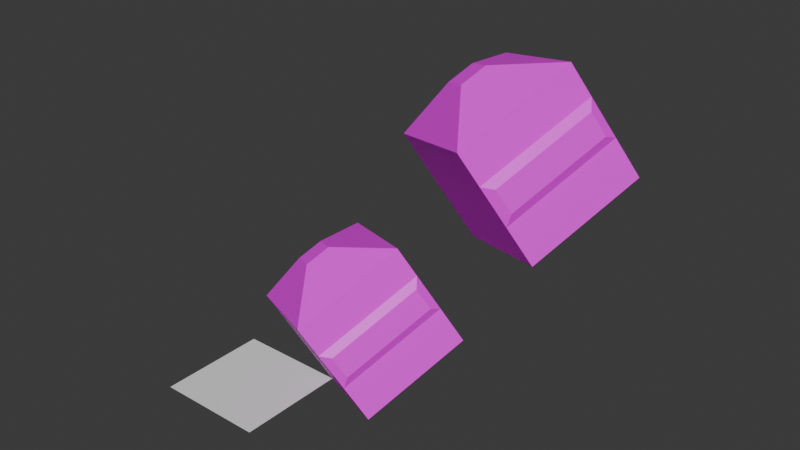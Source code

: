 # Source: GLD_scripting.blend  (saved by Blender 5.0.119; exported with 4.5.12 LTS)
import bpy
from mathutils import Matrix  # noqa: F401  (used for matrix-valued properties, if any)

bpy.ops.wm.read_factory_settings(use_empty=True)
scene = bpy.context.scene
scene.name = 'Scene'

# ---- collections
col_collection = bpy.data.collections.new('Collection'); scene.collection.children.link(col_collection)

# ---- images (referenced by path relative to the original .blend; pixels are not part of the script)
import os
ASSET_DIR = os.environ.get("B2B_ASSET_DIR", "")  # directory of the original .blend (textures are referenced by path, not embedded)
HERE = os.path.dirname(os.path.abspath(__file__))  # packed textures are extracted next to this script under _unpacked/

def load_image(name, relpath, width, height, colorspace="sRGB"):
    """Load a texture the original file referenced (path relative to the .blend, or extracted next to this script)."""
    p = next((c for c in (os.path.join(HERE, relpath), os.path.join(ASSET_DIR, relpath)) if relpath and os.path.exists(c)), "")
    if p:
        img = bpy.data.images.load(p, check_existing=True)
        img.name = name
    else:  # same state as the original file: an image datablock whose file is absent (Cycles renders it pink)
        img = bpy.data.images.new(name, width, height)
        img.source = "FILE"
        img.filepath = "//" + (relpath or name)
    img.colorspace_settings.name = colorspace
    return img
img_1b47d525_c_bmp = load_image('1B47D525_c.bmp', 'Dam/dam1/1B47D525_c.bmp', 1024, 1024, 'sRGB')

# ---- materials (node trees are filled in below, after node groups)
mat_material_001 = bpy.data.materials.new('Material.001')

# ---- material node trees
mat_material_001.use_nodes = True; mat_material_001.node_tree.nodes.clear()
_N = mat_material_001.node_tree.nodes; _L = mat_material_001.node_tree.links
n0 = _N.new('ShaderNodeBsdfPrincipled'); n0.name = 'Principled BSDF'; n0.location = (-199, 100)
n1 = _N.new('ShaderNodeOutputMaterial'); n1.name = 'Material Output'; n1.location = (201, 100)
n2 = _N.new('ShaderNodeTexImage'); n2.name = 'Image Texture'; n2.location = (-479, 60)
n2.image = img_1b47d525_c_bmp
n3 = _N.new('ShaderNodeMapping'); n3.name = 'Mapping'; n3.location = (-659, 60)
n4 = _N.new('ShaderNodeTexCoord'); n4.name = 'Texture Coordinate'; n4.location = (-839, 60)
_L.new(n0.outputs[0], n1.inputs[0])
_L.new(n2.outputs[0], n0.inputs[0])
_L.new(n3.outputs[0], n2.inputs[0])
_L.new(n4.outputs[2], n3.inputs[0])
n1.is_active_output = True

# ---- world
world_world = bpy.data.worlds.new('World'); scene.world = world_world
world_world.use_nodes = True; world_world.node_tree.nodes.clear()
_N = world_world.node_tree.nodes; _L = world_world.node_tree.links
n0 = _N.new('ShaderNodeOutputWorld'); n0.name = 'World Output'; n0.location = (200, 100)
n1 = _N.new('ShaderNodeBackground'); n1.name = 'Background'; n1.location = (-200, 100)
n1.inputs[0].default_value = (0.05088, 0.05088, 0.05088, 1.0)
_L.new(n1.outputs[0], n0.inputs[0])
n0.is_active_output = True
world_world.color = (0.05088, 0.05088, 0.05088)
world_world.sun_shadow_jitter_overblur = 0.0

# ---- meshes
me_cube_001 = bpy.data.meshes.new('Cube.001')
me_cube_001.from_pydata([(-0.2238, -0.2238, 1.446), (-0.2238, 0.2238, 1.446), (-1.0, -1.0, -1.0), (-1.0, 1.0, -1.0), (0.2238, -0.2238, 1.446), (0.2238, 0.2238, 1.446), (1.0, -1.0, -1.0), (1.0, 1.0, -1.0), (-1.0, -1.0, 0.4221), (-1.0, 1.0, 0.4221), (1.074, -0.8564, 0.2785), (1.074, 0.8564, 0.2785), (-1.0, -1.0, 1.0), (-1.0, 1.0, 1.0), (1.0, 1.0, 1.0), (1.0, -1.0, 1.0), (-1.0, 1.0, -0.289), (1.074, -0.8564, -0.1454), (-1.0, -1.0, -0.289), (1.074, 0.8564, -0.1454), (1.0, 1.0, -0.289), (1.0, 1.0, 0.4221), (1.0, -1.0, 0.4221), (1.0, -1.0, -0.289)], [], [(18, 16, 3, 2), (2, 3, 7, 6), (22, 21, 14, 15), (4, 5, 1, 0), (8, 22, 15, 12), (21, 9, 13, 14), (20, 16, 9, 21), (18, 23, 22, 8), (17, 19, 11, 10), (12, 13, 9, 8), (0, 1, 13, 12), (5, 4, 15, 14), (4, 0, 12, 15), (1, 5, 14, 13), (6, 7, 20, 23), (2, 6, 23, 18), (7, 3, 16, 20), (8, 9, 16, 18), (11, 19, 20, 21), (10, 11, 21, 22), (17, 10, 22, 23), (19, 17, 23, 20)])
_uv = me_cube_001.uv_layers.new(name='UVMap')
_uv.uv.foreach_set('vector', [0.375, 0.1611, 0.625, 0.1611, 0.625, 0.25, 0.375, 0.25, 0.375, 0.25, 0.625, 0.25, 0.625, 0.5, 0.375, 0.5, 0.375, 0.6778, 0.625, 0.6778, 0.625, 0.75, 0.375, 0.75, 0.472, 0.847, 0.528, 0.847, 0.528, 0.903, 0.472, 0.903, 0.125, 0.6778, 0.375, 0.6778, 0.375, 0.75, 0.125, 0.75, 0.625, 0.6778, 0.875, 0.6778, 0.875, 0.75, 0.625, 0.75, 0.625, 0.5889, 0.875, 0.5889, 0.875, 0.6778, 0.625, 0.6778, 0.125, 0.5889, 0.375, 0.5889, 0.375, 0.6778, 0.125, 0.6778, 0.3929, 0.6068, 0.6071, 0.6068, 0.6071, 0.6598, 0.3929, 0.6598, 0.375, 0.0, 0.625, 0.0, 0.625, 0.07224, 0.375, 0.07224, 0.472, 0.903, 0.528, 0.903, 0.625, 1.0, 0.375, 1.0, 0.528, 0.847, 0.472, 0.847, 0.375, 0.75, 0.625, 0.75, 0.472, 0.847, 0.472, 0.903, 0.375, 1.0, 0.375, 0.75, 0.528, 0.903, 0.528, 0.847, 0.625, 0.75, 0.625, 1.0, 0.375, 0.5, 0.625, 0.5, 0.625, 0.5889, 0.375, 0.5889, 0.125, 0.5, 0.375, 0.5, 0.375, 0.5889, 0.125, 0.5889, 0.625, 0.5, 0.875, 0.5, 0.875, 0.5889, 0.625, 0.5889, 0.375, 0.07224, 0.625, 0.07224, 0.625, 0.1611, 0.375, 0.1611, 0.6071, 0.6598, 0.6071, 0.6068, 0.625, 0.5889, 0.625, 0.6778, 0.3929, 0.6598, 0.6071, 0.6598, 0.625, 0.6778, 0.375, 0.6778, 0.3929, 0.6068, 0.3929, 0.6598, 0.375, 0.6778, 0.375, 0.5889, 0.6071, 0.6068, 0.3929, 0.6068, 0.375, 0.5889, 0.625, 0.5889])
me_cube_001.materials.append(mat_material_001)
me_cube_001.update()
me_cube_006 = bpy.data.meshes.new('Cube.006')
me_cube_006.from_pydata([(1.0, -1.0, 1.0), (1.0, 1.0, 1.0), (-1.0, 1.0, 1.0), (-1.0, -1.0, 1.0), (-0.2238, 0.2238, 1.446), (-0.2238, -0.2238, 1.446), (0.2238, -0.2238, 1.446), (0.2238, 0.2238, 1.446), (-1.0, -1.0, -1.0), (-1.0, 1.0, -1.0), (1.0, -1.0, -1.0), (1.0, 1.0, -1.0), (-1.0, -1.0, 0.4221), (-1.0, 1.0, 0.4221), (-1.0, -1.0, 1.0), (-1.0, 1.0, 1.0), (1.0, 1.0, 1.0), (1.0, -1.0, 1.0), (-1.0, 1.0, -0.289), (-1.0, -1.0, -0.289), (1.0, 1.0, -0.289), (1.0, 1.0, 0.4221), (1.0, -1.0, 0.4221), (1.0, -1.0, -0.289)], [], [(6, 7, 4, 5), (5, 4, 2, 3), (4, 7, 1, 2), (7, 6, 0, 1), (6, 5, 3, 0), (19, 18, 9, 8), (8, 9, 11, 10), (22, 21, 16, 17), (12, 22, 17, 14), (21, 13, 15, 16), (20, 18, 13, 21), (19, 23, 22, 12), (14, 15, 13, 12), (10, 11, 20, 23), (8, 10, 23, 19), (11, 9, 18, 20), (12, 13, 18, 19), (16, 15, 2, 1), (14, 17, 0, 3), (15, 14, 3, 2), (17, 16, 1, 0)])
_uv = me_cube_006.uv_layers.new(name='UVMap')
_uv.uv.foreach_set('vector', [0.472, 0.847, 0.528, 0.847, 0.528, 0.903, 0.472, 0.903, 0.472, 0.903, 0.528, 0.903, 0.625, 1.0, 0.375, 1.0, 0.528, 0.903, 0.528, 0.847, 0.625, 0.75, 0.625, 1.0, 0.528, 0.847, 0.472, 0.847, 0.375, 0.75, 0.625, 0.75, 0.472, 0.847, 0.472, 0.903, 0.375, 1.0, 0.375, 0.75, 0.375, 0.1611, 0.625, 0.1611, 0.625, 0.25, 0.375, 0.25, 0.375, 0.25, 0.625, 0.25, 0.625, 0.5, 0.375, 0.5, 0.375, 0.6778, 0.625, 0.6778, 0.625, 0.75, 0.375, 0.75, 0.125, 0.6778, 0.375, 0.6778, 0.375, 0.75, 0.125, 0.75, 0.625, 0.6778, 0.875, 0.6778, 0.875, 0.75, 0.625, 0.75, 0.625, 0.5889, 0.875, 0.5889, 0.875, 0.6778, 0.625, 0.6778, 0.125, 0.5889, 0.375, 0.5889, 0.375, 0.6778, 0.125, 0.6778, 0.375, 0.0, 0.625, 0.0, 0.625, 0.07224, 0.375, 0.07224, 0.375, 0.5, 0.625, 0.5, 0.625, 0.5889, 0.375, 0.5889, 0.125, 0.5, 0.375, 0.5, 0.375, 0.5889, 0.125, 0.5889, 0.625, 0.5, 0.875, 0.5, 0.875, 0.5889, 0.625, 0.5889, 0.375, 0.07224, 0.625, 0.07224, 0.625, 0.1611, 0.375, 0.1611, 0.625, 0.75, 0.875, 0.75, 0.875, 0.75, 0.625, 0.75, 0.125, 0.75, 0.375, 0.75, 0.375, 0.75, 0.125, 0.75, 0.625, 0.0, 0.375, 0.0, 0.375, 0.0, 0.625, 0.0, 0.375, 0.75, 0.625, 0.75, 0.625, 0.75, 0.375, 0.75])
me_cube_006.materials.append(mat_material_001)
me_cube_006.update()
me_cube_002 = bpy.data.meshes.new('Cube.002')
me_cube_002.from_pydata([(3.576e-07, 0.8564, 0.212), (3.576e-07, 0.8564, -0.212), (-3.576e-07, -0.8564, -0.212), (-3.576e-07, -0.8564, 0.212)], [], [(2, 1, 0, 3)])
_uv = me_cube_002.uv_layers.new(name='UVMap')
_uv.uv.foreach_set('vector', [0.3929, 0.6068, 0.6071, 0.6068, 0.6071, 0.6598, 0.3929, 0.6598])
me_cube_002.materials.append(mat_material_001)
me_cube_002.update()
me_cube_003 = bpy.data.meshes.new('Cube.003')
me_cube_003.from_pydata([(0.03709, 0.8564, -0.07178), (-0.03709, 1.0, 0.07178), (0.03709, -0.8564, -0.07178), (-0.03709, -1.0, 0.07178)], [], [(2, 0, 1, 3)])
_uv = me_cube_003.uv_layers.new(name='UVMap')
_uv.uv.foreach_set('vector', [0.3929, 0.6598, 0.6071, 0.6598, 0.625, 0.6778, 0.375, 0.6778])
me_cube_003.materials.append(mat_material_001)
me_cube_003.update()
me_cube_004 = bpy.data.meshes.new('Cube.004')
me_cube_004.from_pydata([(0.03709, 0.07178, -0.212), (-0.03709, -0.07178, -0.3555), (0.03709, 0.07178, 0.212), (-0.03709, -0.07178, 0.3555)], [], [(0, 2, 3, 1)])
_uv = me_cube_004.uv_layers.new(name='UVMap')
_uv.uv.foreach_set('vector', [0.3929, 0.6068, 0.3929, 0.6598, 0.375, 0.6778, 0.375, 0.5889])
me_cube_004.materials.append(mat_material_001)
me_cube_004.update()
me_cube_005 = bpy.data.meshes.new('Cube.005')
me_cube_005.from_pydata([(0.03709, 0.8564, 0.07178), (-0.03709, 1.0, -0.07178), (0.03709, -0.8564, 0.07178), (-0.03709, -1.0, -0.07178)], [], [(0, 2, 3, 1)])
_uv = me_cube_005.uv_layers.new(name='UVMap')
_uv.uv.foreach_set('vector', [0.6071, 0.6068, 0.3929, 0.6068, 0.375, 0.5889, 0.625, 0.5889])
me_cube_005.materials.append(mat_material_001)
me_cube_005.update()
me_cube_007 = bpy.data.meshes.new('Cube.007')
me_cube_007.from_pydata([(0.03709, -0.07178, 0.212), (0.03709, -0.07178, -0.212), (-0.03709, 0.07178, -0.3555), (-0.03709, 0.07178, 0.3555)], [], [(0, 1, 2, 3)])
_uv = me_cube_007.uv_layers.new(name='UVMap')
_uv.uv.foreach_set('vector', [0.6071, 0.6598, 0.6071, 0.6068, 0.625, 0.5889, 0.625, 0.6778])
me_cube_007.materials.append(mat_material_001)
me_cube_007.update()
me_plane = bpy.data.meshes.new('Plane')
me_plane.from_pydata([(-1.0, -1.0, 0.0), (1.0, -1.0, 0.0), (-1.0, 1.0, 0.0), (1.0, 1.0, 0.0)], [], [(0, 1, 3, 2)])
_uv = me_plane.uv_layers.new(name='UVMap')
_uv.uv.foreach_set('vector', [0.0, 0.0, 1.0, 0.0, 1.0, 1.0, 0.0, 1.0])
me_plane.update()

# ---- objects
ob_cube = bpy.data.objects.new('Cube', me_cube_001)
ob_cube_005 = bpy.data.objects.new('Cube.005', me_cube_006)
ob_cube_001 = bpy.data.objects.new('Cube.001', me_cube_002)
ob_cube_002 = bpy.data.objects.new('Cube.002', me_cube_003)
ob_cube_003 = bpy.data.objects.new('Cube.003', me_cube_004)
ob_cube_004 = bpy.data.objects.new('Cube.004', me_cube_005)
ob_cube_006 = bpy.data.objects.new('Cube.006', me_cube_007)
ob_plane = bpy.data.objects.new('Plane', me_plane)

# ---- transforms, parenting, visibility, modifiers, constraints
ob_cube.location = (4.245, 1.645, 4.991)
ob_cube.rotation_euler = (0.519, -0.2379, -0.512)
ob_cube.scale = (1.0, 1.0, 1.0)
ob_cube_005.location = (1.749, 1.006, 1.562)
ob_cube_005.rotation_euler = (0.519, -0.2379, -0.512)
ob_cube_001.location = (2.631, 0.4724, 1.871)
ob_cube_001.rotation_euler = (0.519, -0.2379, -0.512)
ob_cube_002.location = (2.48, 0.3958, 2.102)
ob_cube_002.rotation_euler = (0.519, -0.2379, -0.512)
ob_cube_003.location = (2.3, -0.2657, 1.415)
ob_cube_003.rotation_euler = (0.519, -0.2379, -0.512)
ob_cube_004.location = (2.719, 0.5843, 1.623)
ob_cube_004.rotation_euler = (0.519, -0.2379, -0.512)
ob_cube_006.location = (2.9, 1.246, 2.31)
ob_cube_006.rotation_euler = (0.519, -0.2379, -0.512)
ob_plane.location = (0.0, 0.0, 0.0)

# ---- collection membership
col_collection.objects.link(ob_cube)
col_collection.objects.link(ob_cube_005)
col_collection.objects.link(ob_cube_001)
col_collection.objects.link(ob_cube_002)
col_collection.objects.link(ob_cube_003)
col_collection.objects.link(ob_cube_004)
col_collection.objects.link(ob_cube_006)
col_collection.objects.link(ob_plane)

# ---- scene / render settings (as saved in the file)
scene.frame_start = 1; scene.frame_end = 250; scene.frame_set(250)
scene.render.engine = 'BLENDER_EEVEE_NEXT'
scene.render.bake_bias = 0.0
scene.render.bake_samples = 0
scene.cycles.sampling_pattern = 'TABULATED_SOBOL'
scene.eevee.use_volume_custom_range = False
bpy.context.view_layer.update()

# ---- added for rendering (the .blend has no active camera and no usable light): camera, sun
cam_auto = bpy.data.cameras.new('AutoCamera')
cam_auto.lens = 50.0
cam_auto.sensor_width = 36.0
cam_auto.clip_end = 1000.0
ob_auto_camera = bpy.data.objects.new('AutoCamera', cam_auto)
scene.collection.objects.link(ob_auto_camera)
ob_auto_camera.location = (12.3312, -10.7241, 11.3783)
ob_auto_camera.rotation_euler = (1.09748, -7.21219e-08, 0.694738)
scene.camera = ob_auto_camera
light_auto_sun = bpy.data.lights.new('AutoSun', 'SUN')
light_auto_sun.energy = 3.0
light_auto_sun.angle = 0.0523599
ob_auto_sun = bpy.data.objects.new('AutoSun', light_auto_sun)
scene.collection.objects.link(ob_auto_sun)
ob_auto_sun.rotation_euler = (0.872665, 0.174533, 0.523599)
bpy.context.view_layer.update()
